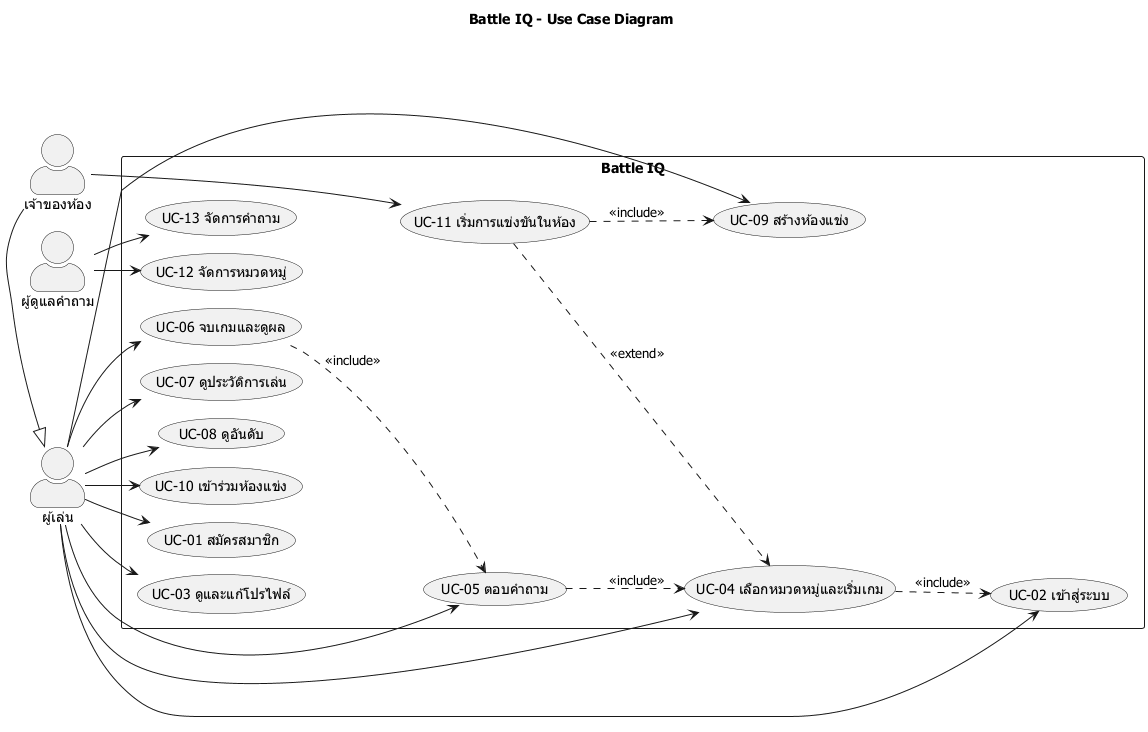

The diagram above was rendered by PlantUML. Its source (embedded in the PNG):
@startuml use-case
!pragma layout smetana
skinparam defaultFontName Tahoma
skinparam actorStyle awesome
left to right direction
title Battle IQ - Use Case Diagram

actor "ผู้เล่น" as Player
actor "เจ้าของห้อง" as Host
actor "ผู้ดูแลคำถาม" as Admin

Host -|> Player

rectangle "Battle IQ" {
    usecase "UC-01 สมัครสมาชิก" as UC1
    usecase "UC-02 เข้าสู่ระบบ" as UC2
    usecase "UC-03 ดูและแก้โปรไฟล์" as UC3
    usecase "UC-04 เลือกหมวดหมู่และเริ่มเกม" as UC4
    usecase "UC-05 ตอบคำถาม" as UC5
    usecase "UC-06 จบเกมและดูผล" as UC6
    usecase "UC-07 ดูประวัติการเล่น" as UC7
    usecase "UC-08 ดูอันดับ" as UC8
    usecase "UC-09 สร้างห้องแข่ง" as UC9
    usecase "UC-10 เข้าร่วมห้องแข่ง" as UC10
    usecase "UC-11 เริ่มการแข่งขันในห้อง" as UC11
    usecase "UC-12 จัดการหมวดหมู่" as UC12
    usecase "UC-13 จัดการคำถาม" as UC13
}

Player --> UC1
Player --> UC2
Player --> UC3
Player --> UC4
Player --> UC5
Player --> UC6
Player --> UC7
Player --> UC8
Player --> UC9
Player --> UC10
Host --> UC11
Admin --> UC12
Admin --> UC13

UC4 ..> UC2 : <<include>>
UC5 ..> UC4 : <<include>>
UC6 ..> UC5 : <<include>>
UC11 ..> UC9 : <<include>>
UC11 ..> UC4 : <<extend>>
@enduml